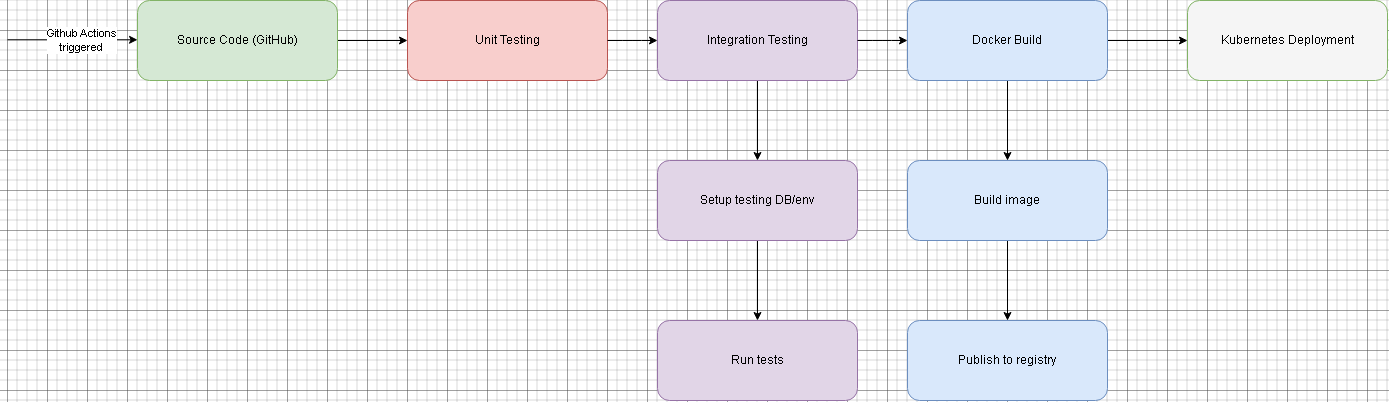

The diagram above was exported from draw.io. Its source (the exported page's mxGraphModel, read from the mxfile embedded in the PNG):
<mxGraphModel dx="1012" dy="567" grid="1" gridSize="10" guides="1" tooltips="1" connect="1" arrows="1" fold="1" page="1" pageScale="1" pageWidth="827" pageHeight="1169" math="0" shadow="0">
  <root>
    <mxCell id="0" />
    <mxCell id="1" parent="0" />
    <mxCell id="6131uM_wXsvVjpNmCyCw-1" style="edgeStyle=orthogonalEdgeStyle;rounded=0;orthogonalLoop=1;jettySize=auto;html=1;entryX=0;entryY=0.5;entryDx=0;entryDy=0;" edge="1" parent="1" source="sourceCode" target="unitTesting">
      <mxGeometry relative="1" as="geometry" />
    </mxCell>
    <mxCell id="sourceCode" value="Source Code (GitHub)" style="rounded=1;whiteSpace=wrap;html=1;fillColor=#d5e8d4;strokeColor=#82b366;" parent="1" vertex="1">
      <mxGeometry x="330" y="50" width="200" height="80" as="geometry" />
    </mxCell>
    <mxCell id="unitTesting" value="Unit Testing" style="rounded=1;whiteSpace=wrap;html=1;fillColor=#f8cecc;strokeColor=#b85450;" parent="1" vertex="1">
      <mxGeometry x="600" y="50" width="200" height="80" as="geometry" />
    </mxCell>
    <mxCell id="6131uM_wXsvVjpNmCyCw-7" value="" style="edgeStyle=orthogonalEdgeStyle;rounded=0;orthogonalLoop=1;jettySize=auto;html=1;" edge="1" parent="1" source="integrationTesting" target="6131uM_wXsvVjpNmCyCw-6">
      <mxGeometry relative="1" as="geometry" />
    </mxCell>
    <mxCell id="integrationTesting" value="Integration Testing" style="rounded=1;whiteSpace=wrap;html=1;fillColor=#e1d5e7;strokeColor=#9673a6;" parent="1" vertex="1">
      <mxGeometry x="850" y="50" width="200" height="80" as="geometry" />
    </mxCell>
    <mxCell id="6131uM_wXsvVjpNmCyCw-11" value="" style="edgeStyle=orthogonalEdgeStyle;rounded=0;orthogonalLoop=1;jettySize=auto;html=1;" edge="1" parent="1" source="dockerBuild" target="6131uM_wXsvVjpNmCyCw-10">
      <mxGeometry relative="1" as="geometry" />
    </mxCell>
    <mxCell id="6131uM_wXsvVjpNmCyCw-14" value="" style="edgeStyle=orthogonalEdgeStyle;rounded=0;orthogonalLoop=1;jettySize=auto;html=1;" edge="1" parent="1" source="dockerBuild" target="kubernetesDeploy">
      <mxGeometry relative="1" as="geometry" />
    </mxCell>
    <mxCell id="dockerBuild" value="Docker Build" style="rounded=1;whiteSpace=wrap;html=1;fillColor=#d9e8fb;strokeColor=#6c8ebf;" parent="1" vertex="1">
      <mxGeometry x="1100" y="50" width="200" height="80" as="geometry" />
    </mxCell>
    <mxCell id="kubernetesDeploy" value="Kubernetes Deployment" style="rounded=1;whiteSpace=wrap;html=1;fillColor=#f5f5f5;strokeColor=#82b366;" parent="1" vertex="1">
      <mxGeometry x="1380" y="50" width="200" height="80" as="geometry" />
    </mxCell>
    <mxCell id="connection1" style="edgeStyle=elbowEdgeStyle;elbow=horizontal;orthogonal=0;strokeColor=#000000;" parent="1" source="sourceCode" edge="1">
      <mxGeometry relative="1" as="geometry" />
    </mxCell>
    <mxCell id="connection2" style="edgeStyle=elbowEdgeStyle;elbow=horizontal;orthogonal=0;strokeColor=#000000;" parent="1" target="unitTesting" edge="1">
      <mxGeometry relative="1" as="geometry" />
    </mxCell>
    <mxCell id="connection3" style="edgeStyle=elbowEdgeStyle;elbow=horizontal;orthogonal=0;strokeColor=#000000;" parent="1" source="unitTesting" target="integrationTesting" edge="1">
      <mxGeometry relative="1" as="geometry" />
    </mxCell>
    <mxCell id="connection4" style="edgeStyle=elbowEdgeStyle;elbow=horizontal;orthogonal=0;strokeColor=#000000;" parent="1" source="integrationTesting" target="dockerBuild" edge="1">
      <mxGeometry relative="1" as="geometry" />
    </mxCell>
    <mxCell id="6131uM_wXsvVjpNmCyCw-2" value="" style="endArrow=classic;html=1;rounded=0;" edge="1" parent="1">
      <mxGeometry width="50" height="50" relative="1" as="geometry">
        <mxPoint x="200" y="89.28999999999999" as="sourcePoint" />
        <mxPoint x="330" y="89.28999999999999" as="targetPoint" />
      </mxGeometry>
    </mxCell>
    <mxCell id="6131uM_wXsvVjpNmCyCw-3" value="Github Actions&lt;br&gt;triggered" style="edgeLabel;html=1;align=center;verticalAlign=middle;resizable=0;points=[];" vertex="1" connectable="0" parent="6131uM_wXsvVjpNmCyCw-2">
      <mxGeometry x="0.1187" relative="1" as="geometry">
        <mxPoint as="offset" />
      </mxGeometry>
    </mxCell>
    <mxCell id="6131uM_wXsvVjpNmCyCw-9" value="" style="edgeStyle=orthogonalEdgeStyle;rounded=0;orthogonalLoop=1;jettySize=auto;html=1;" edge="1" parent="1" source="6131uM_wXsvVjpNmCyCw-6" target="6131uM_wXsvVjpNmCyCw-8">
      <mxGeometry relative="1" as="geometry" />
    </mxCell>
    <mxCell id="6131uM_wXsvVjpNmCyCw-6" value="Setup testing DB/env" style="rounded=1;whiteSpace=wrap;html=1;fillColor=#e1d5e7;strokeColor=#9673a6;" vertex="1" parent="1">
      <mxGeometry x="850" y="210" width="200" height="80" as="geometry" />
    </mxCell>
    <mxCell id="6131uM_wXsvVjpNmCyCw-8" value="Run tests" style="rounded=1;whiteSpace=wrap;html=1;fillColor=#e1d5e7;strokeColor=#9673a6;" vertex="1" parent="1">
      <mxGeometry x="850" y="370" width="200" height="80" as="geometry" />
    </mxCell>
    <mxCell id="6131uM_wXsvVjpNmCyCw-13" value="" style="edgeStyle=orthogonalEdgeStyle;rounded=0;orthogonalLoop=1;jettySize=auto;html=1;" edge="1" parent="1" source="6131uM_wXsvVjpNmCyCw-10" target="6131uM_wXsvVjpNmCyCw-12">
      <mxGeometry relative="1" as="geometry" />
    </mxCell>
    <mxCell id="6131uM_wXsvVjpNmCyCw-10" value="Build image" style="rounded=1;whiteSpace=wrap;html=1;fillColor=#d9e8fb;strokeColor=#6c8ebf;" vertex="1" parent="1">
      <mxGeometry x="1100" y="210" width="200" height="80" as="geometry" />
    </mxCell>
    <mxCell id="6131uM_wXsvVjpNmCyCw-12" value="Publish to registry" style="rounded=1;whiteSpace=wrap;html=1;fillColor=#d9e8fb;strokeColor=#6c8ebf;" vertex="1" parent="1">
      <mxGeometry x="1100" y="370" width="200" height="80" as="geometry" />
    </mxCell>
  </root>
</mxGraphModel>